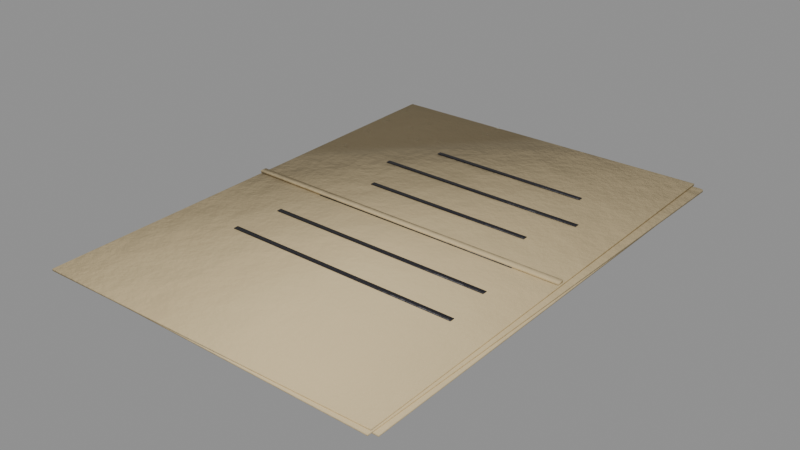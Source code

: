 # Source: story_c3_agreement.blend  (saved by Blender 5.0.119; exported with 4.5.12 LTS)
import bpy
from mathutils import Matrix  # noqa: F401  (used for matrix-valued properties, if any)

bpy.ops.wm.read_factory_settings(use_empty=True)
scene = bpy.context.scene
scene.name = 'story_c3_agreement'

# ---- collections
col_story_c3_agreement = bpy.data.collections.new('story_c3_agreement'); scene.collection.children.link(col_story_c3_agreement)

# ---- materials (node trees are filled in below, after node groups)
mat_paperold = bpy.data.materials.new('PaperOld')
mat_blackpaint = bpy.data.materials.new('BlackPaint')

# ---- material node trees
mat_paperold.use_nodes = True; mat_paperold.node_tree.nodes.clear()
_N = mat_paperold.node_tree.nodes; _L = mat_paperold.node_tree.links
n0 = _N.new('ShaderNodeBsdfPrincipled'); n0.name = 'Principled BSDF'; n0.location = (-200, 100)
n0.inputs[2].default_value = 0.9
n1 = _N.new('ShaderNodeOutputMaterial'); n1.name = 'Material Output'; n1.location = (200, 100)
n2 = _N.new('ShaderNodeTexCoord'); n2.name = 'Texture Coordinate'; n2.location = (0, 0)
n3 = _N.new('ShaderNodeMapping'); n3.name = 'Mapping'; n3.location = (0, 0)
n4 = _N.new('ShaderNodeTexNoise'); n4.name = 'Noise Texture'; n4.location = (0, 0)
n4.width = 145
n4.inputs[2].default_value = 2.2
n4.inputs[3].default_value = 3.0
n5 = _N.new('ShaderNodeValToRGB'); n5.name = 'Color Ramp'; n5.location = (0, 0)
while len(n5.color_ramp.elements) > 1: n5.color_ramp.elements.remove(n5.color_ramp.elements[-1])
n5.color_ramp.elements[0].position = 0.3; n5.color_ramp.elements[0].color = (0.4909, 0.3879, 0.216, 1.0)
_e = n5.color_ramp.elements.new(0.5); _e.color = (0.5776, 0.4564, 0.2542, 1.0)
_e = n5.color_ramp.elements.new(0.72); _e.color = (0.7162, 0.5659, 0.3151, 1.0)
n6 = _N.new('ShaderNodeSeparateXYZ'); n6.name = 'Separate XYZ'; n6.location = (0, 0)
n7 = _N.new('ShaderNodeMath'); n7.name = 'Math'; n7.location = (0, 0)
n7.operation = 'SUBTRACT'
n7.use_clamp = True
n7.inputs[0].default_value = 0.45
n8 = _N.new('ShaderNodeTexNoise'); n8.name = 'Noise Texture.001'; n8.location = (0, 0)
n8.width = 145
n8.inputs[3].default_value = 5.0
n8.inputs[4].default_value = 0.6
n9 = _N.new('ShaderNodeMath'); n9.name = 'Math.001'; n9.location = (0, 0)
n9.operation = 'MULTIPLY'
n9.inputs[1].default_value = 1.2
n10 = _N.new('ShaderNodeMath'); n10.name = 'Math.002'; n10.location = (0, 0)
n10.operation = 'MULTIPLY'
n11 = _N.new('ShaderNodeMath'); n11.name = 'Math.003'; n11.location = (0, 0)
n12 = _N.new('ShaderNodeMath'); n12.name = 'Math.004'; n12.location = (0, 0)
n12.operation = 'MULTIPLY'
n12.use_clamp = True
n12.inputs[1].default_value = 0.3
n13 = _N.new('ShaderNodeValToRGB'); n13.name = 'Color Ramp.001'; n13.location = (0, 0)
while len(n13.color_ramp.elements) > 1: n13.color_ramp.elements.remove(n13.color_ramp.elements[-1])
n13.color_ramp.elements[0].position = 0.45; n13.color_ramp.elements[0].color = (0.0, 0.0, 0.0, 1.0)
_e = n13.color_ramp.elements.new(0.95); _e.color = (0.85, 0.85, 0.85, 1.0)
n14 = _N.new('ShaderNodeMix'); n14.name = 'Mix'; n14.location = (0, 0)
n14.data_type = 'RGBA'
n14.inputs[7].default_value = (0.4793, 0.2961, 0.15, 1.0)
n15 = _N.new('ShaderNodeTexNoise'); n15.name = 'Noise Texture.002'; n15.location = (0, 0)
n15.width = 145
n15.inputs[2].default_value = 30.0
n15.inputs[3].default_value = 6.0
n15.inputs[4].default_value = 0.6
n16 = _N.new('ShaderNodeBump'); n16.name = 'Bump'; n16.location = (0, 0)
n16.inputs[0].default_value = 0.15
n16.inputs[1].default_value = 0.02
_L.new(n0.outputs[0], n1.inputs[0])
_L.new(n2.outputs[3], n3.inputs[0])
_L.new(n3.outputs[0], n4.inputs[0])
_L.new(n4.outputs[0], n5.inputs[0])
_L.new(n2.outputs[3], n6.inputs[0])
_L.new(n6.outputs[2], n7.inputs[1])
_L.new(n3.outputs[0], n8.inputs[0])
_L.new(n7.outputs[0], n9.inputs[0])
_L.new(n8.outputs[0], n10.inputs[0])
_L.new(n9.outputs[0], n11.inputs[0])
_L.new(n10.outputs[0], n11.inputs[1])
_L.new(n11.outputs[0], n12.inputs[0])
_L.new(n12.outputs[0], n13.inputs[0])
_L.new(n13.outputs[0], n14.inputs[0])
_L.new(n5.outputs[0], n14.inputs[6])
_L.new(n14.outputs[2], n0.inputs[0])
_L.new(n3.outputs[0], n15.inputs[0])
_L.new(n15.outputs[0], n16.inputs[3])
_L.new(n16.outputs[0], n0.inputs[5])
n1.is_active_output = True
mat_blackpaint.use_nodes = True; mat_blackpaint.node_tree.nodes.clear()
_N = mat_blackpaint.node_tree.nodes; _L = mat_blackpaint.node_tree.links
n0 = _N.new('ShaderNodeBsdfPrincipled'); n0.name = 'Principled BSDF'; n0.location = (-200, 100)
n0.inputs[1].default_value = 0.2
n0.inputs[2].default_value = 0.45
n1 = _N.new('ShaderNodeOutputMaterial'); n1.name = 'Material Output'; n1.location = (200, 100)
n2 = _N.new('ShaderNodeTexCoord'); n2.name = 'Texture Coordinate'; n2.location = (0, 0)
n3 = _N.new('ShaderNodeMapping'); n3.name = 'Mapping'; n3.location = (0, 0)
n4 = _N.new('ShaderNodeTexNoise'); n4.name = 'Noise Texture'; n4.location = (0, 0)
n4.width = 145
n4.inputs[2].default_value = 2.2
n4.inputs[3].default_value = 3.0
n5 = _N.new('ShaderNodeValToRGB'); n5.name = 'Color Ramp'; n5.location = (0, 0)
while len(n5.color_ramp.elements) > 1: n5.color_ramp.elements.remove(n5.color_ramp.elements[-1])
n5.color_ramp.elements[0].position = 0.3; n5.color_ramp.elements[0].color = (0.01429, 0.01293, 0.01725, 1.0)
_e = n5.color_ramp.elements.new(0.5); _e.color = (0.01681, 0.01521, 0.02029, 1.0)
_e = n5.color_ramp.elements.new(0.72); _e.color = (0.02084, 0.01886, 0.02516, 1.0)
n6 = _N.new('ShaderNodeTexNoise'); n6.name = 'Noise Texture.001'; n6.location = (0, 0)
n6.width = 145
n6.inputs[2].default_value = 9.0
n6.inputs[3].default_value = 6.0
n6.inputs[4].default_value = 0.7
n6.inputs[8].default_value = 0.3
n7 = _N.new('ShaderNodeValToRGB'); n7.name = 'Color Ramp.001'; n7.location = (0, 0)
while len(n7.color_ramp.elements) > 1: n7.color_ramp.elements.remove(n7.color_ramp.elements[-1])
n7.color_ramp.elements[0].position = 0.645; n7.color_ramp.elements[0].color = (0.0, 0.0, 0.0, 1.0)
_e = n7.color_ramp.elements.new(0.665); _e.color = (1.0, 1.0, 1.0, 1.0)
n8 = _N.new('ShaderNodeMix'); n8.name = 'Mix'; n8.location = (0, 0)
n8.data_type = 'RGBA'
n8.inputs[7].default_value = (0.07819, 0.0648, 0.05448, 1.0)
n9 = _N.new('ShaderNodeSeparateXYZ'); n9.name = 'Separate XYZ'; n9.location = (0, 0)
n10 = _N.new('ShaderNodeMath'); n10.name = 'Math'; n10.location = (0, 0)
n10.operation = 'SUBTRACT'
n10.use_clamp = True
n10.inputs[0].default_value = 0.45
n11 = _N.new('ShaderNodeTexNoise'); n11.name = 'Noise Texture.002'; n11.location = (0, 0)
n11.width = 145
n11.inputs[3].default_value = 5.0
n11.inputs[4].default_value = 0.6
n12 = _N.new('ShaderNodeMath'); n12.name = 'Math.001'; n12.location = (0, 0)
n12.operation = 'MULTIPLY'
n12.inputs[1].default_value = 1.2
n13 = _N.new('ShaderNodeMath'); n13.name = 'Math.002'; n13.location = (0, 0)
n13.operation = 'MULTIPLY'
n14 = _N.new('ShaderNodeMath'); n14.name = 'Math.003'; n14.location = (0, 0)
n15 = _N.new('ShaderNodeMath'); n15.name = 'Math.004'; n15.location = (0, 0)
n15.operation = 'MULTIPLY'
n15.use_clamp = True
n15.inputs[1].default_value = 0.4
n16 = _N.new('ShaderNodeValToRGB'); n16.name = 'Color Ramp.002'; n16.location = (0, 0)
while len(n16.color_ramp.elements) > 1: n16.color_ramp.elements.remove(n16.color_ramp.elements[-1])
n16.color_ramp.elements[0].position = 0.45; n16.color_ramp.elements[0].color = (0.0, 0.0, 0.0, 1.0)
_e = n16.color_ramp.elements.new(0.95); _e.color = (0.85, 0.85, 0.85, 1.0)
n17 = _N.new('ShaderNodeMix'); n17.name = 'Mix.001'; n17.location = (0, 0)
n17.data_type = 'RGBA'
n17.inputs[7].default_value = (0.4793, 0.2961, 0.15, 1.0)
n18 = _N.new('ShaderNodeTexNoise'); n18.name = 'Noise Texture.003'; n18.location = (0, 0)
n18.width = 145
n18.inputs[2].default_value = 30.0
n18.inputs[3].default_value = 6.0
n18.inputs[4].default_value = 0.6
n19 = _N.new('ShaderNodeBump'); n19.name = 'Bump'; n19.location = (0, 0)
n19.inputs[0].default_value = 0.25
n19.inputs[1].default_value = 0.02
_L.new(n0.outputs[0], n1.inputs[0])
_L.new(n2.outputs[3], n3.inputs[0])
_L.new(n3.outputs[0], n4.inputs[0])
_L.new(n4.outputs[0], n5.inputs[0])
_L.new(n3.outputs[0], n6.inputs[0])
_L.new(n6.outputs[0], n7.inputs[0])
_L.new(n7.outputs[0], n8.inputs[0])
_L.new(n5.outputs[0], n8.inputs[6])
_L.new(n2.outputs[3], n9.inputs[0])
_L.new(n9.outputs[2], n10.inputs[1])
_L.new(n3.outputs[0], n11.inputs[0])
_L.new(n10.outputs[0], n12.inputs[0])
_L.new(n11.outputs[0], n13.inputs[0])
_L.new(n12.outputs[0], n14.inputs[0])
_L.new(n13.outputs[0], n14.inputs[1])
_L.new(n14.outputs[0], n15.inputs[0])
_L.new(n15.outputs[0], n16.inputs[0])
_L.new(n16.outputs[0], n17.inputs[0])
_L.new(n8.outputs[2], n17.inputs[6])
_L.new(n17.outputs[2], n0.inputs[0])
_L.new(n3.outputs[0], n18.inputs[0])
_L.new(n18.outputs[0], n19.inputs[3])
_L.new(n19.outputs[0], n0.inputs[5])
n1.is_active_output = True

# ---- meshes
me_story_c3_agreement_body = bpy.data.meshes.new('story_c3_agreement_body')
me_story_c3_agreement_body.from_pydata([(0.1113, -0.1448, 0.0002), (0.1113, -0.1448, 0.0014), (0.1064, 0.1522, 0.0002), (0.1064, 0.1522, 0.0014), (-0.0987, -0.1483, 0.0002), (-0.0987, -0.1483, 0.0014), (-0.1036, 0.1487, 0.0002), (-0.1036, 0.1487, 0.0014), (0.1087, -0.1486, 0.0016), (0.1087, -0.1486, 0.0028), (0.1085, 0.1484, 0.0016), (0.1085, 0.1484, 0.0028), (-0.1013, -0.1487, 0.0016), (-0.1013, -0.1487, 0.0028), (-0.1015, 0.1483, 0.0016), (-0.1015, 0.1483, 0.0028), (0.1087, -0.1465, 0.003), (0.1087, -0.1465, 0.0042), (0.1017, 0.1504, 0.003), (0.1017, 0.1504, 0.0042), (-0.1012, -0.1514, 0.003), (-0.1012, -0.1514, 0.0042), (-0.1082, 0.1455, 0.003), (-0.1082, 0.1455, 0.0042), (0.06183, 0.0876, 0.00445), (0.06183, 0.0876, 0.00475), (0.06183, 0.0906, 0.00445), (0.06183, 0.0906, 0.00475), (-0.04083, 0.0876, 0.00445), (-0.04083, 0.0876, 0.00475), (-0.04083, 0.0906, 0.00445), (-0.04083, 0.0906, 0.00475), (0.07793, 0.0576, 0.00445), (0.07793, 0.0576, 0.00475), (0.07793, 0.0606, 0.00445), (0.07793, 0.0606, 0.00475), (-0.05693, 0.0576, 0.00445), (-0.05693, 0.0576, 0.00475), (-0.05693, 0.0606, 0.00445), (-0.05693, 0.0606, 0.00475), (0.06442, 0.0276, 0.00445), (0.06442, 0.0276, 0.00475), (0.06442, 0.0306, 0.00445), (0.06442, 0.0306, 0.00475), (-0.04342, 0.0276, 0.00445), (-0.04342, 0.0276, 0.00475), (-0.04342, 0.0306, 0.00445), (-0.04342, 0.0306, 0.00475), (0.0773, -0.0024, 0.00445), (0.0773, -0.0024, 0.00475), (0.0773, 0.0006, 0.00445), (0.0773, 0.0006, 0.00475), (-0.0563, -0.0024, 0.00445), (-0.0563, -0.0024, 0.00475), (-0.0563, 0.0006, 0.00445), (-0.0563, 0.0006, 0.00475), (0.08143, -0.0324, 0.00445), (0.08143, -0.0324, 0.00475), (0.08143, -0.0294, 0.00445), (0.08143, -0.0294, 0.00475), (-0.06043, -0.0324, 0.00445), (-0.06043, -0.0324, 0.00475), (-0.06043, -0.0294, 0.00445), (-0.06043, -0.0294, 0.00475), (0.08432, -0.0624, 0.00445), (0.08432, -0.0624, 0.00475), (0.08432, -0.0594, 0.00445), (0.08432, -0.0594, 0.00475), (-0.06332, -0.0624, 0.00445), (-0.06332, -0.0624, 0.00475), (-0.06332, -0.0594, 0.00445), (-0.06332, -0.0594, 0.00475), (0.105, -0.002, 0.00445), (0.105, -0.002, 0.00595), (0.105, 0.002, 0.00445), (0.105, 0.002, 0.00595), (-0.105, -0.002, 0.00445), (-0.105, -0.002, 0.00595), (-0.105, 0.002, 0.00445), (-0.105, 0.002, 0.00595)], [], [(0, 2, 3, 1), (2, 6, 7, 3), (6, 4, 5, 7), (4, 0, 1, 5), (2, 0, 4, 6), (7, 5, 1, 3), (8, 10, 11, 9), (10, 14, 15, 11), (14, 12, 13, 15), (12, 8, 9, 13), (10, 8, 12, 14), (15, 13, 9, 11), (16, 18, 19, 17), (18, 22, 23, 19), (22, 20, 21, 23), (20, 16, 17, 21), (18, 16, 20, 22), (23, 21, 17, 19), (24, 26, 27, 25), (26, 30, 31, 27), (30, 28, 29, 31), (28, 24, 25, 29), (26, 24, 28, 30), (31, 29, 25, 27), (32, 34, 35, 33), (34, 38, 39, 35), (38, 36, 37, 39), (36, 32, 33, 37), (34, 32, 36, 38), (39, 37, 33, 35), (40, 42, 43, 41), (42, 46, 47, 43), (46, 44, 45, 47), (44, 40, 41, 45), (42, 40, 44, 46), (47, 45, 41, 43), (48, 50, 51, 49), (50, 54, 55, 51), (54, 52, 53, 55), (52, 48, 49, 53), (50, 48, 52, 54), (55, 53, 49, 51), (56, 58, 59, 57), (58, 62, 63, 59), (62, 60, 61, 63), (60, 56, 57, 61), (58, 56, 60, 62), (63, 61, 57, 59), (64, 66, 67, 65), (66, 70, 71, 67), (70, 68, 69, 71), (68, 64, 65, 69), (66, 64, 68, 70), (71, 69, 65, 67), (72, 74, 75, 73), (74, 78, 79, 75), (78, 76, 77, 79), (76, 72, 73, 77), (74, 72, 76, 78), (79, 77, 73, 75)])
me_story_c3_agreement_body.polygons.foreach_set('use_smooth', [True] * 60)
me_story_c3_agreement_body.polygons.foreach_set('material_index', [0, 0, 0, 0, 0, 0, 0, 0, 0, 0, 0, 0, 0, 0, 0, 0, 0, 0, 1, 1, 1, 1, 1, 1, 1, 1, 1, 1, 1, 1, 1, 1, 1, 1, 1, 1, 1, 1, 1, 1, 1, 1, 1, 1, 1, 1, 1, 1, 1, 1, 1, 1, 1, 1, 0, 0, 0, 0, 0, 0])
_k = set([(0, 1), (0, 2), (0, 4), (1, 3), (1, 5), (2, 3), (2, 6), (3, 7), (4, 5), (4, 6), (5, 7), (6, 7), (8, 9), (8, 10), (8, 12), (9, 11), (9, 13), (10, 11), (10, 14), (11, 15), (12, 13), (12, 14), (13, 15), (14, 15), (16, 17), (16, 18), (16, 20), (17, 19), (17, 21), (18, 19), (18, 22), (19, 23), (20, 21), (20, 22), (21, 23), (22, 23), (24, 25), (24, 26), (24, 28), (25, 27), (25, 29), (26, 27), (26, 30), (27, 31), (28, 29), (28, 30), (29, 31), (30, 31), (32, 33), (32, 34), (32, 36), (33, 35), (33, 37), (34, 35), (34, 38), (35, 39), (36, 37), (36, 38), (37, 39), (38, 39), (40, 41), (40, 42), (40, 44), (41, 43), (41, 45), (42, 43), (42, 46), (43, 47), (44, 45), (44, 46), (45, 47), (46, 47), (48, 49), (48, 50), (48, 52), (49, 51), (49, 53), (50, 51), (50, 54), (51, 55), (52, 53), (52, 54), (53, 55), (54, 55), (56, 57), (56, 58), (56, 60), (57, 59), (57, 61), (58, 59), (58, 62), (59, 63), (60, 61), (60, 62), (61, 63), (62, 63), (64, 65), (64, 66), (64, 68), (65, 67), (65, 69), (66, 67), (66, 70), (67, 71), (68, 69), (68, 70), (69, 71), (70, 71), (72, 73), (72, 74), (72, 76), (73, 75), (73, 77), (74, 75), (74, 78), (75, 79), (76, 77), (76, 78), (77, 79), (78, 79)])
me_story_c3_agreement_body.attributes.new('sharp_edge', 'BOOLEAN', 'EDGE').data.foreach_set('value', [ (min(e.vertices), max(e.vertices)) in _k for e in me_story_c3_agreement_body.edges])
_uv = me_story_c3_agreement_body.uv_layers.new(name='UVMap')
_uv.uv.foreach_set('vector', [0.9617, 0.0009531, 0.9617, 0.4448, 0.9599, 0.4448, 0.9599, 0.0009531, 0.9838, 0.6514, 0.9838, 0.9653, 0.982, 0.9653, 0.982, 0.6514, 0.9617, 0.4468, 0.9617, 0.8906, 0.9599, 0.8906, 0.9599, 0.4468, 0.9856, 0.0009531, 0.9856, 0.3148, 0.9838, 0.3148, 0.9838, 0.0009531, 0.0009531, 0.4449, 0.0009531, 0.0009532, 0.3148, 0.0009531, 0.3148, 0.4449, 0.3167, 0.4449, 0.3167, 0.0009531, 0.6306, 0.0009532, 0.6306, 0.4449, 0.958, 0.4468, 0.958, 0.8907, 0.9562, 0.8907, 0.9562, 0.4468, 0.9819, 0.0009531, 0.9819, 0.3148, 0.9801, 0.3148, 0.9801, 0.0009531, 0.958, 0.0009531, 0.958, 0.4449, 0.9562, 0.4449, 0.9562, 0.0009531, 0.9819, 0.3167, 0.9819, 0.6306, 0.9801, 0.6306, 0.9801, 0.3167, 0.0009531, 0.8907, 0.0009531, 0.4468, 0.3148, 0.4468, 0.3148, 0.8907, 0.3167, 0.8907, 0.3167, 0.4468, 0.6306, 0.4468, 0.6306, 0.8907, 0.9654, 0.0009531, 0.9654, 0.4448, 0.9636, 0.4448, 0.9636, 0.0009531, 0.9875, 0.6514, 0.9875, 0.9653, 0.9857, 0.9653, 0.9857, 0.6514, 0.9654, 0.4468, 0.9654, 0.8906, 0.9636, 0.8906, 0.9636, 0.4468, 0.9856, 0.3167, 0.9856, 0.6305, 0.9838, 0.6305, 0.9838, 0.3167, 0.6325, 0.4449, 0.6325, 0.0009532, 0.9464, 0.0009532, 0.9464, 0.4449, 0.6325, 0.8907, 0.6325, 0.4468, 0.9464, 0.4468, 0.9464, 0.8907, 0.009698, 0.8926, 0.009698, 0.8971, 0.00925, 0.8971, 0.00925, 0.8926, 0.999, 0.3272, 0.999, 0.4806, 0.9986, 0.4806, 0.9986, 0.3272, 0.01205, 0.8926, 0.01205, 0.8971, 0.0116, 0.8971, 0.0116, 0.8926, 0.999, 0.4825, 0.999, 0.6359, 0.9986, 0.6359, 0.9986, 0.4825, 0.992, 0.4806, 0.9875, 0.4806, 0.9875, 0.3272, 0.992, 0.3272, 0.992, 0.6359, 0.9875, 0.6359, 0.9875, 0.4825, 0.992, 0.4825, 0.03089, 0.8926, 0.03089, 0.8971, 0.03044, 0.8971, 0.03044, 0.8926, 0.9967, 0.0009531, 0.9967, 0.2025, 0.9962, 0.2025, 0.9962, 0.0009531, 0.03325, 0.8926, 0.03325, 0.8971, 0.0328, 0.8971, 0.0328, 0.8926, 0.9946, 0.6514, 0.9946, 0.853, 0.9941, 0.853, 0.9941, 0.6514, 0.9782, 0.2025, 0.9737, 0.2025, 0.9737, 0.0009531, 0.9782, 0.0009531, 0.9782, 0.406, 0.9737, 0.406, 0.9737, 0.2044, 0.9782, 0.2044, 0.01912, 0.8926, 0.01912, 0.8971, 0.01867, 0.8971, 0.01867, 0.8926, 0.999, 0.0009531, 0.999, 0.1621, 0.9986, 0.1621, 0.9986, 0.0009531, 0.02618, 0.8926, 0.02618, 0.8971, 0.02573, 0.8971, 0.02573, 0.8926, 0.999, 0.1641, 0.999, 0.3253, 0.9986, 0.3253, 0.9986, 0.1641, 0.992, 0.1622, 0.9875, 0.1622, 0.9875, 0.0009531, 0.992, 0.0009531, 0.992, 0.3253, 0.9875, 0.3253, 0.9875, 0.1641, 0.992, 0.1641, 0.02147, 0.8926, 0.02147, 0.8971, 0.02102, 0.8971, 0.02102, 0.8926, 0.9967, 0.3272, 0.9967, 0.5269, 0.9962, 0.5269, 0.9962, 0.3272, 0.02383, 0.8926, 0.02383, 0.8971, 0.02338, 0.8971, 0.02338, 0.8926, 0.9969, 0.6514, 0.9969, 0.8511, 0.9965, 0.8511, 0.9965, 0.6514, 0.9782, 0.6076, 0.9737, 0.6076, 0.9737, 0.4079, 0.9782, 0.4079, 0.9801, 0.8511, 0.9756, 0.8511, 0.9756, 0.6514, 0.9801, 0.6514, 0.01441, 0.8926, 0.01441, 0.8971, 0.01396, 0.8971, 0.01396, 0.8926, 0.9943, 0.0009531, 0.9943, 0.213, 0.9939, 0.213, 0.9939, 0.0009531, 0.02854, 0.8926, 0.02854, 0.8971, 0.02809, 0.8971, 0.02809, 0.8926, 0.9943, 0.3272, 0.9943, 0.5392, 0.9939, 0.5392, 0.9939, 0.3272, 0.9718, 0.4356, 0.9673, 0.4356, 0.9673, 0.2235, 0.9718, 0.2235, 0.9718, 0.6495, 0.9673, 0.6495, 0.9673, 0.4375, 0.9718, 0.4375, 0.01676, 0.8926, 0.01676, 0.8971, 0.01631, 0.8971, 0.01631, 0.8926, 0.9899, 0.6514, 0.9899, 0.8721, 0.9894, 0.8721, 0.9894, 0.6514, 0.0356, 0.8926, 0.0356, 0.8971, 0.03515, 0.8971, 0.03515, 0.8926, 0.9922, 0.6514, 0.9922, 0.8721, 0.9918, 0.8721, 0.9918, 0.6514, 0.9528, 0.8532, 0.9483, 0.8532, 0.9483, 0.6325, 0.9528, 0.6325, 0.9718, 0.2216, 0.9673, 0.2216, 0.9673, 0.0009531, 0.9718, 0.0009531, 0.003195, 0.8926, 0.003195, 0.8986, 0.0009531, 0.8986, 0.0009531, 0.8926, 0.9696, 0.6514, 0.9696, 0.9653, 0.9673, 0.9653, 0.9673, 0.6514, 0.007344, 0.8926, 0.007344, 0.8986, 0.005101, 0.8986, 0.005101, 0.8926, 0.9737, 0.6514, 0.9737, 0.9653, 0.9715, 0.9653, 0.9715, 0.6514, 0.9543, 0.3148, 0.9483, 0.3148, 0.9483, 0.0009531, 0.9543, 0.0009531, 0.9543, 0.6306, 0.9483, 0.6306, 0.9483, 0.3167, 0.9543, 0.3167])
me_story_c3_agreement_body.materials.append(mat_paperold)
me_story_c3_agreement_body.materials.append(mat_blackpaint)
me_story_c3_agreement_body.update()

# ---- objects
ob_story_c3_agreement = bpy.data.objects.new('story_c3_agreement', None)
ob_story_c3_agreement_body = bpy.data.objects.new('story_c3_agreement_body', me_story_c3_agreement_body)

# ---- transforms, parenting, visibility, modifiers, constraints
ob_story_c3_agreement.location = (0.0, 0.0, 0.0)
ob_story_c3_agreement.empty_display_size = 0.25
ob_story_c3_agreement_body.parent = ob_story_c3_agreement
ob_story_c3_agreement_body.location = (-0.0, 0.0, 0.0)

# ---- collection membership
col_story_c3_agreement.objects.link(ob_story_c3_agreement)
col_story_c3_agreement.objects.link(ob_story_c3_agreement_body)

# ---- scene / render settings (as saved in the file)
scene.frame_start = 1; scene.frame_end = 250; scene.frame_set(1)
scene.render.engine = 'BLENDER_EEVEE_NEXT'
scene.render.image_settings.exr_codec = 'NONE'
scene.render.use_bake_clear = False
scene.render.bake_margin = 0
scene.render.bake_bias = 0.0
scene.render.bake_samples = 0
scene.render.simplify_subdivision_render = 0
scene.render.simplify_child_particles_render = 0.0
scene.eevee.use_volume_custom_range = False
scene.eevee.gtao_distance = 0.0
scene.eevee.use_fast_gi = False
scene.view_settings.white_balance_temperature = 0.0
scene.view_settings.white_balance_tint = 0.0
scene.view_settings.white_balance_whitepoint = (2.97, 0.5193, -0.0414)
bpy.context.view_layer.update()

# ---- added for rendering (the .blend has no active camera and no usable light): camera, sun + grey world if the file has none
cam_auto = bpy.data.cameras.new('AutoCamera')
cam_auto.lens = 50.0
cam_auto.sensor_width = 36.0
cam_auto.clip_end = 1000.0
ob_auto_camera = bpy.data.objects.new('AutoCamera', cam_auto)
scene.collection.objects.link(ob_auto_camera)
ob_auto_camera.location = (0.34817, -0.415617, 0.280394)
ob_auto_camera.rotation_euler = (1.09748, -7.21219e-08, 0.694738)
scene.camera = ob_auto_camera
light_auto_sun = bpy.data.lights.new('AutoSun', 'SUN')
light_auto_sun.energy = 3.0
light_auto_sun.angle = 0.0523599
ob_auto_sun = bpy.data.objects.new('AutoSun', light_auto_sun)
scene.collection.objects.link(ob_auto_sun)
ob_auto_sun.rotation_euler = (0.872665, 0.174533, 0.523599)
if scene.world is None:
    world_auto = bpy.data.worlds.new('AutoWorld')
    world_auto.color = (0.3, 0.3, 0.3)
    scene.world = world_auto
bpy.context.view_layer.update()
